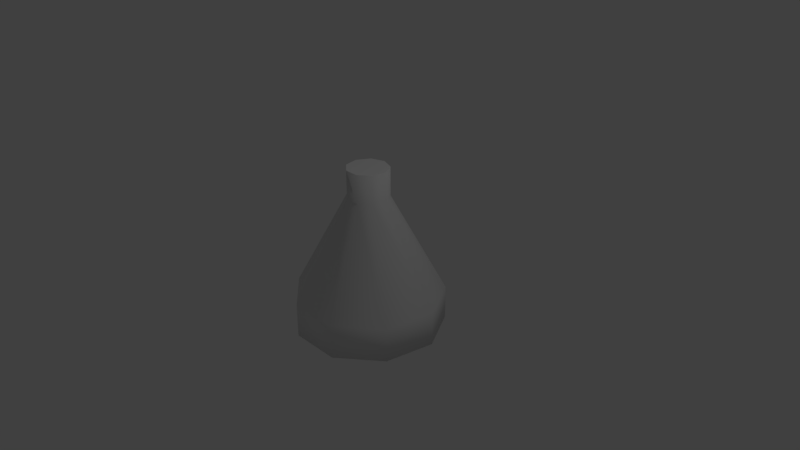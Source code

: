# Source: lab.blend  (saved by Blender 2.79.0; exported with 4.5.12 LTS)
import bpy
from mathutils import Matrix  # noqa: F401  (used for matrix-valued properties, if any)

bpy.ops.wm.read_factory_settings(use_empty=True)
scene = bpy.context.scene
scene.name = 'Scene'

# ---- collections
col_collection_1 = bpy.data.collections.new('Collection 1'); scene.collection.children.link(col_collection_1)

# ---- materials (node trees are filled in below, after node groups)
mat_material_001 = bpy.data.materials.new('Material.001')
mat_material_001.alpha_threshold = 0.0
mat_material_001.use_transparent_shadow = False
mat_material_001.roughness = 0.5

# ---- material node trees

# ---- world
world_world = bpy.data.worlds.new('World'); scene.world = world_world
world_world.color = (0.05088, 0.05088, 0.05088)
world_world.use_sun_shadow = False
world_world.sun_shadow_jitter_overblur = 0.0
world_world.cycles.sampling_method = 'MANUAL'

# ---- cameras
cam_camera = bpy.data.cameras.new('Camera')
cam_camera.clip_end = 100.0
cam_camera.lens = 35.0
cam_camera.sensor_width = 32.0
cam_camera.sensor_height = 18.0
cam_camera.ortho_scale = 7.314
cam_camera.dof.focus_distance = 0.0
cam_camera.dof.aperture_fstop = 128.0

# ---- lights
light_lamp = bpy.data.lights.new('Lamp', 'POINT')
light_lamp.transmission_factor = 0.0
light_lamp.cutoff_distance = 30.0
light_lamp.energy = 100.0
light_lamp.shadow_buffer_clip_start = 1.001
light_lamp.shadow_soft_size = 0.1
light_lamp.shadow_maximum_resolution = 0.006
light_lamp.use_absolute_resolution = True

# ---- meshes
me_circle = bpy.data.meshes.new('Circle')
me_circle.from_pydata([(0.0, 0.9105, 0.0), (-0.5853, 0.6975, 0.0), (-0.8967, 0.1581, 0.0), (-0.7885, -0.4552, 0.0), (-0.3114, -0.8556, 0.0), (0.3114, -0.8556, 0.0), (0.7885, -0.4552, 0.0), (0.8967, 0.1581, 0.0), (0.5853, 0.6975, 0.0), (0.0, 0.9105, 0.4197), (-0.5853, 0.6975, 0.4197), (-0.8967, 0.1581, 0.4197), (-0.7885, -0.4552, 0.4197), (-0.3114, -0.8556, 0.4197), (0.3114, -0.8556, 0.4197), (0.7885, -0.4552, 0.4197), (0.8967, 0.1581, 0.4197), (0.5853, 0.6975, 0.4197), (3.812e-08, 0.2554, 1.643), (-0.1642, 0.1956, 1.643), (-0.2515, 0.04435, 1.643), (-0.2212, -0.1277, 1.643), (-0.08735, -0.24, 1.643), (0.08735, -0.24, 1.643), (0.2212, -0.1277, 1.643), (0.2515, 0.04435, 1.643), (0.1642, 0.1956, 1.643), (3.812e-08, 0.2554, 1.997), (-0.1642, 0.1956, 1.997), (-0.2515, 0.04435, 1.997), (-0.2212, -0.1277, 1.997), (-0.08735, -0.24, 1.997), (0.08735, -0.24, 1.997), (0.2212, -0.1277, 1.997), (0.2515, 0.04435, 1.997), (0.1642, 0.1956, 1.997)], [], [(6, 5, 14, 15), (3, 2, 11, 12), (7, 6, 15, 16), (4, 3, 12, 13), (1, 0, 9, 10), (8, 7, 16, 17), (5, 4, 13, 14), (2, 1, 10, 11), (0, 8, 17, 9), (13, 12, 21, 22), (10, 9, 18, 19), (17, 16, 25, 26), (14, 13, 22, 23), (11, 10, 19, 20), (9, 17, 26, 18), (15, 14, 23, 24), (12, 11, 20, 21), (16, 15, 24, 25), (21, 20, 29, 30), (25, 24, 33, 34), (22, 21, 30, 31), (19, 18, 27, 28), (26, 25, 34, 35), (23, 22, 31, 32), (20, 19, 28, 29), (18, 26, 35, 27), (24, 23, 32, 33), (28, 27, 35, 34, 33, 32, 31, 30, 29), (1, 2, 3, 4, 5, 6, 7, 8, 0)])
me_circle.polygons.foreach_set('use_smooth', [1, 1, 1, 1, 1, 1, 1, 1, 1, 1, 1, 1, 1, 1, 1, 1, 1, 1, 1, 1, 1, 1, 1, 1, 1, 1, 1, 0, 0])
_uv = me_circle.uv_layers.new(name='UVMap')
_uv.uv.foreach_set('vector', [0.4339, 0.4031, 0.5509, 0.4031, 0.5509, 0.3002, 0.4339, 0.3002, 0.7166, 0.8065, 0.5661, 0.8065, 0.5661, 0.7036, 0.7166, 0.7036, 0.8493, 0.8065, 0.9998, 0.8065, 0.9998, 0.7036, 0.8493, 0.7036, 0.7036, 0.4031, 0.8206, 0.4031, 0.8206, 0.3002, 0.7036, 0.3002, 0.0002316, 0.7276, 0.0002316, 0.5841, 0.1032, 0.5841, 0.1032, 0.7276, 0.717, 0.8065, 0.8493, 0.8065, 0.8493, 0.7036, 0.717, 0.7036, 0.5509, 0.4031, 0.7036, 0.4031, 0.7036, 0.3002, 0.5509, 0.3002, 0.5661, 0.8065, 0.4339, 0.8065, 0.4339, 0.7036, 0.5661, 0.7036, 0.0002316, 0.5841, 0.0002316, 0.4405, 0.1032, 0.4405, 0.1032, 0.5841, 0.7036, 0.3002, 0.8206, 0.3002, 0.6815, 0.0002316, 0.6487, 0.0002316, 0.1032, 0.7276, 0.1032, 0.5841, 0.4031, 0.5841, 0.4031, 0.6243, 0.717, 0.7036, 0.8493, 0.7036, 0.8772, 0.4036, 0.8401, 0.4036, 0.5509, 0.3002, 0.7036, 0.3002, 0.6487, 0.0002316, 0.6058, 0.0002316, 0.5661, 0.7036, 0.4339, 0.7036, 0.5569, 0.4036, 0.594, 0.4036, 0.1032, 0.5841, 0.1032, 0.4405, 0.4031, 0.5438, 0.4031, 0.5841, 0.4339, 0.3002, 0.5509, 0.3002, 0.6058, 0.0002316, 0.573, 0.0002316, 0.7166, 0.7036, 0.5661, 0.7036, 0.594, 0.4036, 0.6362, 0.4036, 0.8493, 0.7036, 0.9998, 0.7036, 0.9194, 0.4036, 0.8772, 0.4036, 0.3978, 0.815, 0.3556, 0.815, 0.3556, 0.7281, 0.3978, 0.7281, 0.471, 0.8939, 0.5132, 0.8939, 0.5132, 0.807, 0.471, 0.807, 0.1979, 0.815, 0.2307, 0.815, 0.2307, 0.7281, 0.1979, 0.7281, 0.318, 0.7281, 0.318, 0.7683, 0.2311, 0.7683, 0.2311, 0.7281, 0.4339, 0.8939, 0.471, 0.8939, 0.471, 0.807, 0.4339, 0.807, 0.155, 0.815, 0.1979, 0.815, 0.1979, 0.7281, 0.155, 0.7281, 0.3556, 0.815, 0.3185, 0.815, 0.3185, 0.7281, 0.3556, 0.7281, 0.318, 0.7683, 0.318, 0.8086, 0.2311, 0.8086, 0.2311, 0.7683, 0.1222, 0.815, 0.155, 0.815, 0.155, 0.7281, 0.1222, 0.7281, 0.01489, 0.7495, 0.0002316, 0.7898, 0.01489, 0.83, 0.05199, 0.8515, 0.09419, 0.844, 0.1217, 0.8112, 0.1217, 0.7683, 0.09419, 0.7355, 0.05199, 0.7281, 0.05248, 0.3637, 0.0002316, 0.2202, 0.05248, 0.07661, 0.1848, 0.0002316, 0.3352, 0.02676, 0.4334, 0.1438, 0.4334, 0.2965, 0.3352, 0.4135, 0.1848, 0.4401])
me_circle.materials.append(mat_material_001)
me_circle.use_remesh_preserve_volume = False
me_circle.use_remesh_preserve_attributes = False
me_circle.use_mirror_vertex_groups = False
me_circle.update()

# ---- objects
ob_circle = bpy.data.objects.new('Circle', me_circle)
ob_lamp = bpy.data.objects.new('Lamp', light_lamp)
ob_camera = bpy.data.objects.new('Camera', cam_camera)

# ---- transforms, parenting, visibility, modifiers, constraints
ob_circle.location = (0.0, 0.0, -0.9868)
ob_circle.scale = (1.098, 1.098, 1.098)
ob_circle.lineart.crease_threshold = 0.0
ob_lamp.location = (4.076, 1.005, 5.904)
ob_lamp.rotation_euler = (0.6503, 0.05522, 1.866)
ob_lamp.lock_rotations_4d = False
ob_lamp.empty_display_type = 'ARROWS'
ob_lamp.color = (0.0, 0.0, 0.0, 0.0)
ob_lamp.lineart.crease_threshold = 0.0
ob_camera.location = (7.481, -6.508, 5.344)
ob_camera.rotation_euler = (1.109, 0.0, 0.8149)
ob_camera.lock_rotations_4d = False
ob_camera.empty_display_type = 'ARROWS'
ob_camera.color = (0.0, 0.0, 0.0, 0.0)
ob_camera.display_type = 'WIRE'
ob_camera.lineart.crease_threshold = 0.0

# ---- collection membership
col_collection_1.objects.link(ob_circle)
col_collection_1.objects.link(ob_lamp)
col_collection_1.objects.link(ob_camera)

# ---- scene / render settings (as saved in the file)
scene.camera = ob_camera
scene.frame_start = 1; scene.frame_end = 250; scene.frame_set(1)
scene.render.engine = 'BLENDER_EEVEE_NEXT'
scene.render.resolution_percentage = 50
scene.render.dither_intensity = 0.0
scene.cycles.use_denoising = False
scene.cycles.samples = 128
scene.cycles.sampling_pattern = 'TABULATED_SOBOL'
scene.cycles.use_adaptive_sampling = False
scene.cycles.use_light_tree = False
scene.cycles.blur_glossy = 0.0
scene.cycles.sample_clamp_indirect = 0.0
scene.view_settings.view_transform = 'Standard'
bpy.context.view_layer.update()
